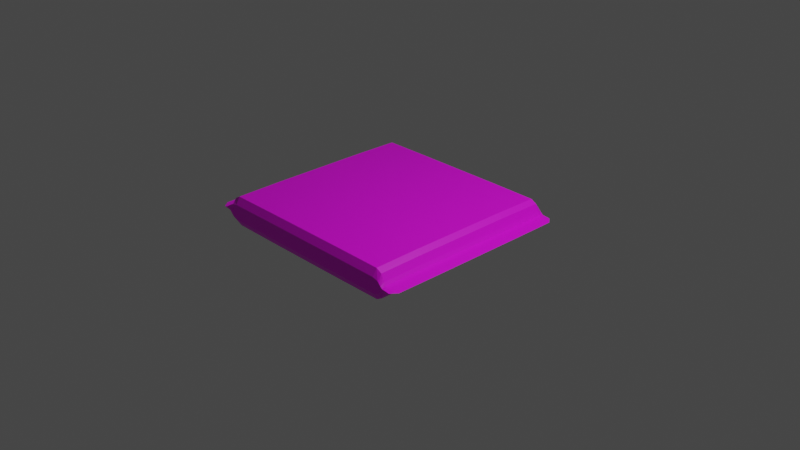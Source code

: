 # Source: ramen.blend  (saved by Blender 3.3.6; exported with 4.5.12 LTS)
import bpy
from mathutils import Matrix  # noqa: F401  (used for matrix-valued properties, if any)

bpy.ops.wm.read_factory_settings(use_empty=True)
scene = bpy.context.scene
scene.name = 'Scene'

# ---- collections
col_collection = bpy.data.collections.new('Collection'); scene.collection.children.link(col_collection)

# ---- images (referenced by path relative to the original .blend; pixels are not part of the script)
import os
ASSET_DIR = os.environ.get("B2B_ASSET_DIR", "")  # directory of the original .blend (textures are referenced by path, not embedded)
HERE = os.path.dirname(os.path.abspath(__file__))  # packed textures are extracted next to this script under _unpacked/

def load_image(name, relpath, width, height, colorspace="sRGB"):
    """Load a texture the original file referenced (path relative to the .blend, or extracted next to this script)."""
    p = next((c for c in (os.path.join(HERE, relpath), os.path.join(ASSET_DIR, relpath)) if relpath and os.path.exists(c)), "")
    if p:
        img = bpy.data.images.load(p, check_existing=True)
        img.name = name
    else:  # same state as the original file: an image datablock whose file is absent (Cycles renders it pink)
        img = bpy.data.images.new(name, width, height)
        img.source = "FILE"
        img.filepath = "//" + (relpath or name)
    img.colorspace_settings.name = colorspace
    return img
img_texturaramen_png = load_image('texturaramen.png', 'texturaramen.png', 1024, 1024, 'sRGB')

# ---- materials (node trees are filled in below, after node groups)
mat_material = bpy.data.materials.new('Material')
mat_material.use_transparent_shadow = False

# ---- material node trees
mat_material.use_nodes = True; mat_material.node_tree.nodes.clear()
_N = mat_material.node_tree.nodes; _L = mat_material.node_tree.links
n0 = _N.new('ShaderNodeBsdfPrincipled'); n0.name = 'Principled BSDF'; n0.location = (10, 300)
n0.distribution = 'GGX'
n0.subsurface_method = 'RANDOM_WALK_SKIN'
n0.inputs[3].default_value = 1.45
n0.inputs[27].default_value = (0.0, 0.0, 0.0, 1.0)
n0.inputs[28].default_value = 1.0
n1 = _N.new('ShaderNodeOutputMaterial'); n1.name = 'Material Output'; n1.location = (300, 300)
n2 = _N.new('ShaderNodeTexImage'); n2.name = 'Image Texture'; n2.location = (-280, 280)
n2.image = img_texturaramen_png
_L.new(n0.outputs[0], n1.inputs[0])
_L.new(n2.outputs[0], n0.inputs[0])
n1.is_active_output = True

# ---- world
world_world = bpy.data.worlds.new('World'); scene.world = world_world
world_world.use_nodes = True; world_world.node_tree.nodes.clear()
_N = world_world.node_tree.nodes; _L = world_world.node_tree.links
n0 = _N.new('ShaderNodeOutputWorld'); n0.name = 'World Output'; n0.location = (300, 300)
n1 = _N.new('ShaderNodeBackground'); n1.name = 'Background'; n1.location = (10, 300)
n1.inputs[0].default_value = (0.05088, 0.05088, 0.05088, 1.0)
_L.new(n1.outputs[0], n0.inputs[0])
n0.is_active_output = True
world_world.color = (0.05088, 0.05088, 0.05088)
world_world.use_sun_shadow = False
world_world.sun_shadow_jitter_overblur = 0.0

# ---- cameras
cam_camera = bpy.data.cameras.new('Camera')
cam_camera.clip_end = 100.0
cam_camera.ortho_scale = 7.314

# ---- lights
light_light = bpy.data.lights.new('Light', 'POINT')
light_light.transmission_factor = 0.0
light_light.energy = 1000.0
light_light.shadow_soft_size = 0.1
light_light.shadow_maximum_resolution = 0.006
light_light.use_absolute_resolution = True

# ---- meshes
me_cube_001 = bpy.data.meshes.new('Cube.001')
me_cube_001.from_pydata([(-0.11, -0.11, 0.0), (-0.11, 0.11, 0.0), (0.07994, -0.11, 0.0), (0.07994, 0.11, 0.0), (-0.09865, 0.11, -0.01284), (0.06859, 0.11, -0.01284), (0.06859, 0.11, 0.01284), (-0.09865, 0.11, 0.01284), (0.06859, -0.11, -0.01284), (-0.09865, -0.11, -0.01284), (-0.09865, -0.11, 0.01284), (0.06859, -0.11, 0.01284), (0.06319, -0.11, -0.11), (-0.09325, -0.11, -0.11), (0.06319, 0.11, -0.11), (-0.09325, 0.11, -0.11), (-0.09325, -0.11, 0.11), (0.06319, -0.11, 0.11), (0.06319, 0.11, 0.11), (-0.09325, 0.11, 0.11)], [], [(3, 6, 11, 2), (7, 10, 16, 19), (1, 4, 9, 0), (2, 11, 8), (7, 1, 0, 10), (5, 6, 3), (9, 10, 0), (5, 3, 2, 8), (19, 15, 4, 7), (10, 9, 13, 16), (6, 5, 14, 18), (1, 7, 4), (15, 13, 9, 4), (17, 12, 8, 11), (18, 17, 11, 6), (17, 18, 19, 16), (15, 19, 18, 14), (13, 15, 14, 12), (12, 17, 16, 13), (5, 8, 12, 14)])
_k = {(0, 1): 0.97647, (2, 3): 0.97647, (1, 7): 0.97647, (2, 11): 0.97647, (7, 10): 0.97647, (6, 11): 0.97647, (5, 8): 0.97647, (4, 9): 0.97647, (9, 10): 0.97647, (8, 11): 0.97647, (5, 6): 0.97647, (4, 7): 0.97647, (1, 4): 0.97647, (0, 10): 0.97647, (3, 5): 0.97647, (2, 8): 0.97647, (0, 9): 0.97647, (3, 6): 0.97647, (16, 17): 0.97647, (17, 18): 0.97647, (18, 19): 0.97647, (16, 19): 0.97647, (14, 15): 0.97647, (15, 19): 0.97647, (14, 18): 0.97647, (12, 13): 0.97647, (13, 15): 0.97647, (12, 14): 0.97647, (12, 17): 0.97647, (13, 16): 0.97647, (5, 14): 0.97647, (8, 12): 0.97647, (11, 17): 0.97647, (10, 16): 0.97647, (9, 13): 0.97647, (4, 15): 0.97647, (7, 19): 0.97647, (6, 18): 0.97647}
me_cube_001.attributes.new('crease_edge', 'FLOAT', 'EDGE').data.foreach_set('value', [_k.get((min(e.vertices), max(e.vertices)), 0.0) for e in me_cube_001.edges])
me_cube_001.attributes.new('crease_vert', 'FLOAT', 'POINT').data.foreach_set('value', [0.71, 0.71, 0.71, 0.71, 0.71, 0.71, 0.71, 0.71, 0.71, 0.71, 0.71, 0.71, 0.71, 0.71, 0.71, 0.71, 0.71, 0.71, 0.71, 0.71])
_uv = me_cube_001.uv_layers.new(name='UVMap')
_uv.uv.foreach_set('vector', [0.625, 0.5, 0.6379, 0.5, 0.6379, 0.75, 0.625, 0.75, 0.8621, 0.5, 0.8621, 0.75, 0.856, 0.75, 0.856, 0.5, 0.125, 0.5, 0.1379, 0.5, 0.1379, 0.75, 0.125, 0.75, 0.625, 0.75, 0.625, 0.7629, 0.375, 0.7629, 0.8621, 0.5, 0.875, 0.5, 0.875, 0.75, 0.8621, 0.75, 0.375, 0.4871, 0.625, 0.4871, 0.375, 0.5, 0.375, 0.9871, 0.625, 0.9871, 0.375, 1.0, 0.3621, 0.5, 0.375, 0.5, 0.375, 0.75, 0.3621, 0.75, 0.625, 0.269, 0.375, 0.269, 0.375, 0.2629, 0.625, 0.2629, 0.625, 0.9871, 0.375, 0.9871, 0.375, 0.981, 0.625, 0.981, 0.625, 0.4871, 0.375, 0.4871, 0.375, 0.481, 0.625, 0.481, 0.625, 0.25, 0.625, 0.2629, 0.375, 0.2629, 0.144, 0.5, 0.144, 0.75, 0.1379, 0.75, 0.1379, 0.5, 0.625, 0.769, 0.375, 0.769, 0.375, 0.7629, 0.625, 0.7629, 0.644, 0.5, 0.644, 0.75, 0.6379, 0.75, 0.6379, 0.5, 0.644, 0.75, 0.644, 0.5, 0.856, 0.5, 0.856, 0.75, 0.375, 0.269, 0.625, 0.269, 0.625, 0.481, 0.375, 0.481, 0.144, 0.75, 0.144, 0.5, 0.356, 0.5, 0.356, 0.75, 0.375, 0.769, 0.625, 0.769, 0.625, 0.981, 0.375, 0.981, 0.3621, 0.5, 0.3621, 0.75, 0.356, 0.75, 0.356, 0.5])
me_cube_001.materials.append(mat_material)
me_cube_001.update()

# ---- objects
ob_light = bpy.data.objects.new('Light', light_light)
ob_camera = bpy.data.objects.new('Camera', cam_camera)
ob_cube = bpy.data.objects.new('Cube', me_cube_001)

# ---- transforms, parenting, visibility, modifiers, constraints
ob_light.location = (4.076, 1.005, 5.904)
ob_light.rotation_euler = (0.6503, 0.05522, 1.866)
ob_light.lock_rotations_4d = False
ob_light.empty_display_type = 'ARROWS'
ob_light.color = (0.0, 0.0, 0.0, 0.0)
ob_light.lineart.crease_threshold = 0.0
ob_camera.location = (7.359, -6.926, 4.958)
ob_camera.rotation_euler = (1.109, 0.0, 0.8149)
ob_camera.lock_rotations_4d = False
ob_camera.empty_display_type = 'ARROWS'
ob_camera.color = (0.0, 0.0, 0.0, 0.0)
ob_camera.display_type = 'WIRE'
ob_camera.lineart.crease_threshold = 0.0
ob_cube.location = (0.0, 0.0, 0.0)
ob_cube.scale = (13.86, 10.08, 1.575)
_m = ob_cube.modifiers.new('Subdivision', 'SUBSURF')
_m.levels = 2

# ---- collection membership
col_collection.objects.link(ob_light)
col_collection.objects.link(ob_camera)
col_collection.objects.link(ob_cube)

# ---- scene / render settings (as saved in the file)
scene.camera = ob_camera
scene.frame_start = 1; scene.frame_end = 250; scene.frame_set(1)
scene.render.engine = 'BLENDER_EEVEE_NEXT'
scene.cycles.sampling_pattern = 'TABULATED_SOBOL'
scene.cycles.use_light_tree = False
scene.view_settings.view_transform = 'Filmic'
bpy.context.view_layer.update()
